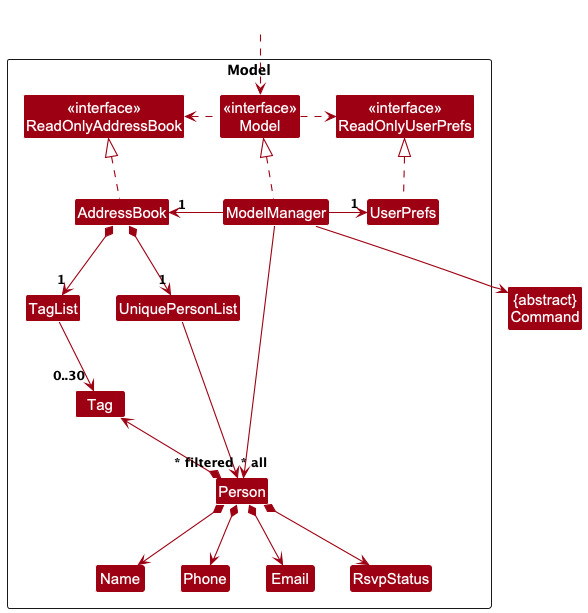

The diagram above was rendered by PlantUML. Its source (embedded in the PNG):
@startuml
!include style.puml
skinparam arrowThickness 1.1
skinparam arrowColor MODEL_COLOR
skinparam classBackgroundColor MODEL_COLOR

Package Model as ModelPackage <<Rectangle>>{
Class "<<interface>>\nReadOnlyAddressBook" as ReadOnlyAddressBook
Class "<<interface>>\nReadOnlyUserPrefs" as ReadOnlyUserPrefs
Class "<<interface>>\nModel" as Model
Class AddressBook
Class ModelManager
Class UserPrefs

Class UniquePersonList
Class Person
Class Email
Class Name
Class Phone
Class Tag
Class TagList
Class RsvpStatus

Class I #FFFFFF
}
Class "{abstract}\nCommand" as Command

Class HiddenOutside #FFFFFF
HiddenOutside ..> Model

AddressBook .up.|> ReadOnlyAddressBook

ModelManager .up.|> Model
Model .right.> ReadOnlyUserPrefs
Model .left.> ReadOnlyAddressBook
ModelManager -left-> "1" AddressBook
ModelManager -right-> "1" UserPrefs
UserPrefs .up.|> ReadOnlyUserPrefs

AddressBook *--> "1" UniquePersonList
AddressBook *--> "1" TagList
TagList -[hidden]right-> UniquePersonList
TagList -right-> "0..30" Tag
UniquePersonList --> "~* all" Person
Person *--> Name
Person *--> Phone
Person *--> Email
Person *--> RsvpStatus
Person *-left-> Tag

ModelManager -down-> Command
Person -[hidden]up--> I
UniquePersonList -[hidden]right-> I

Name -[hidden]right-> Phone

ModelManager --> "~* filtered" Person
@enduml